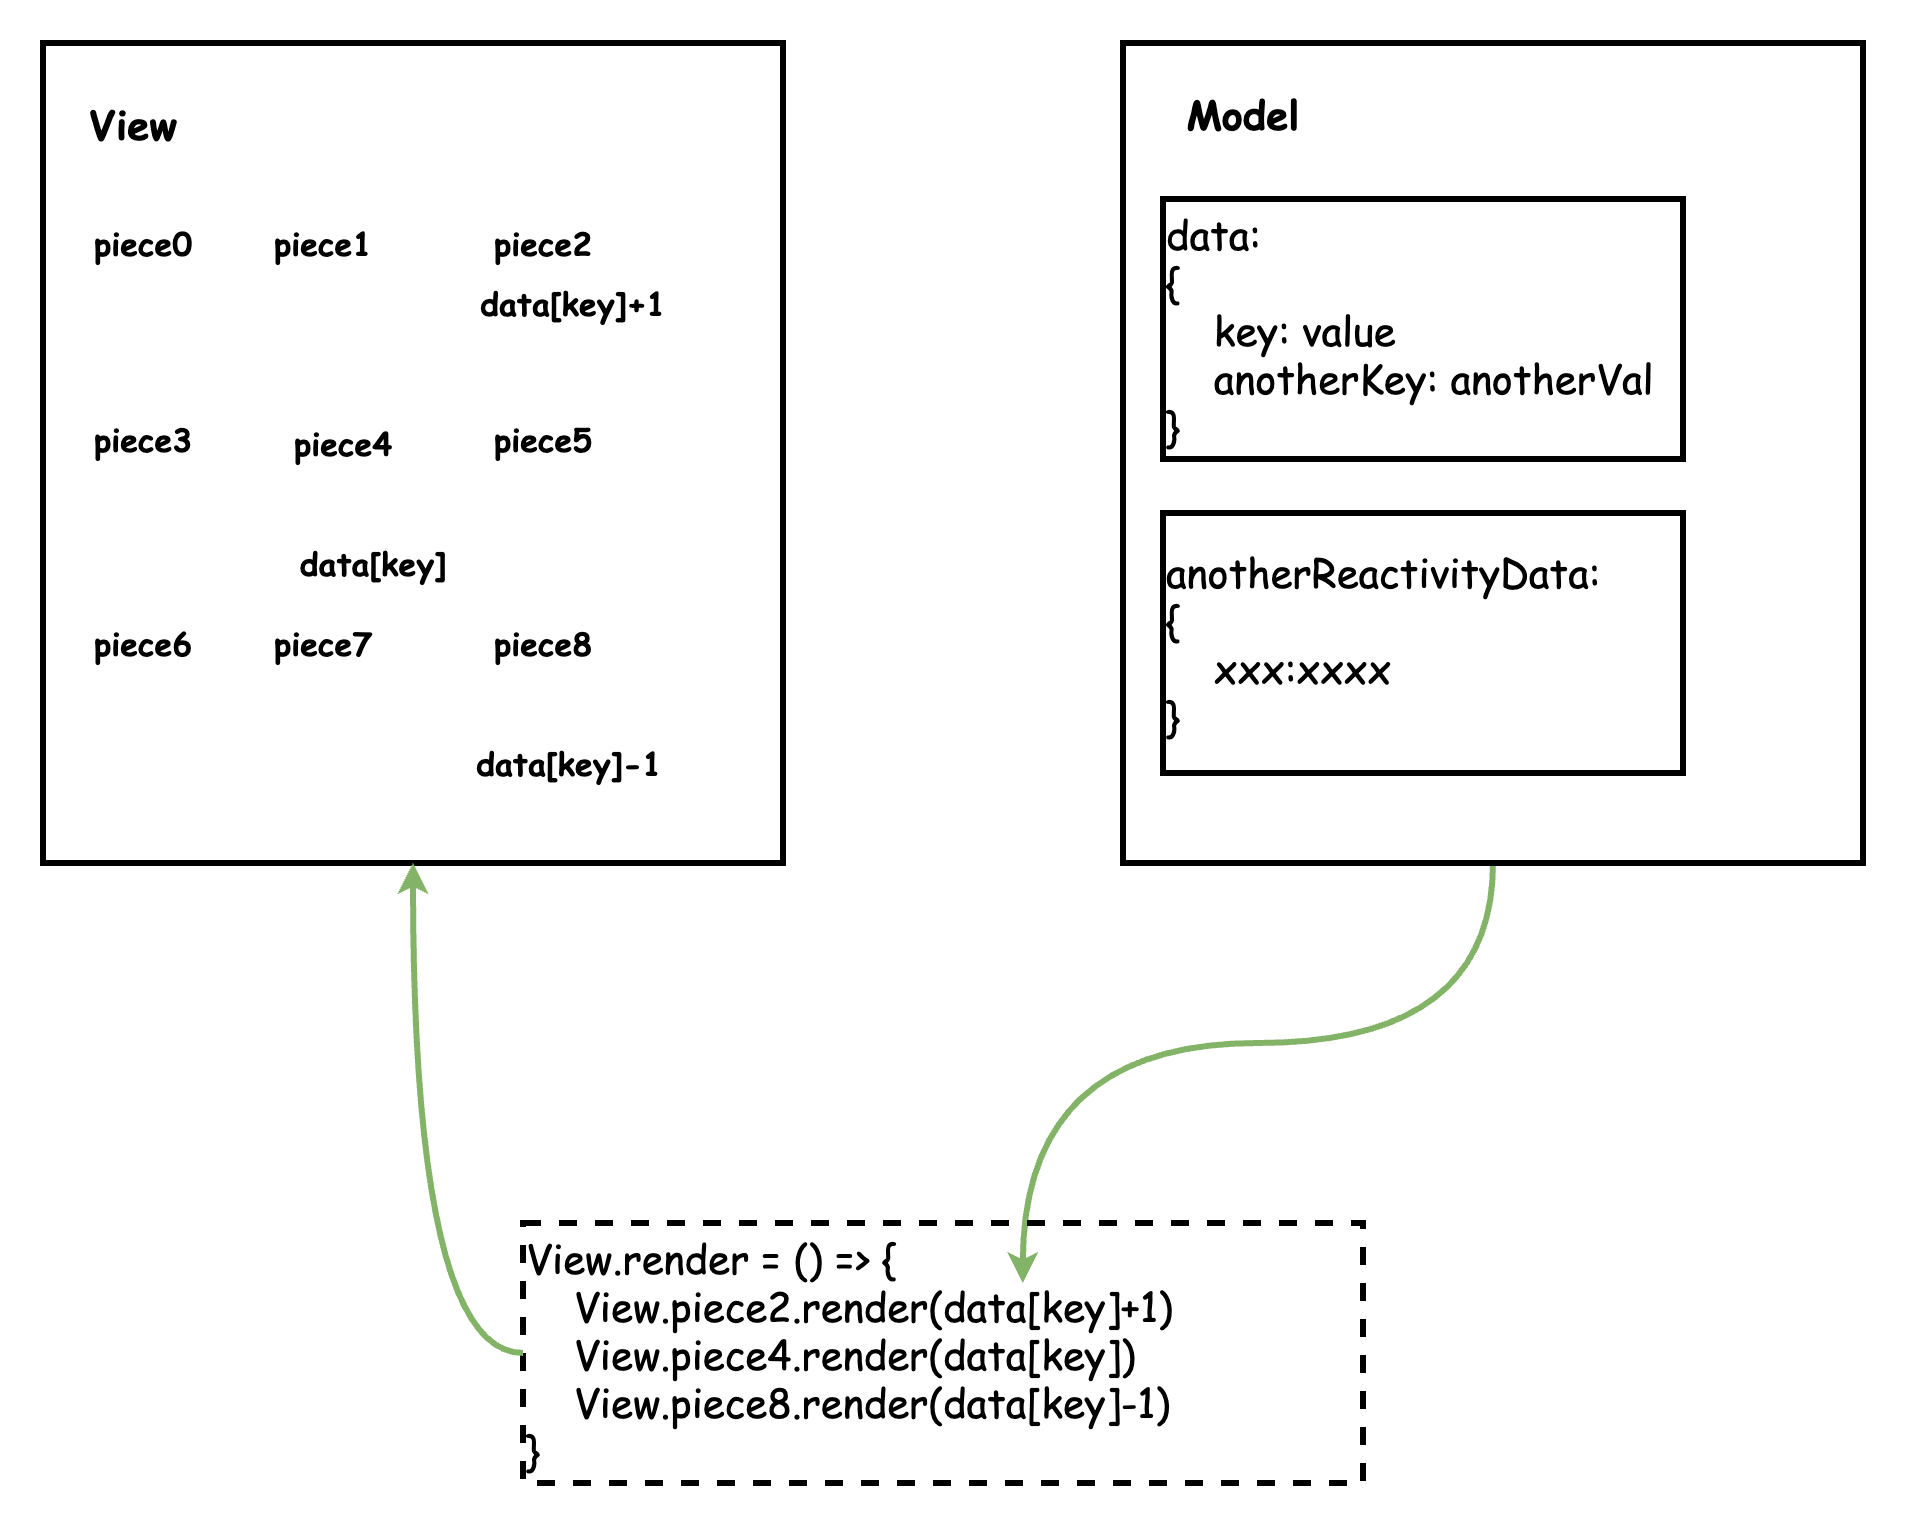

The diagram above was exported from draw.io. Its source (the exported page's mxGraphModel, read from the mxfile embedded in the PNG):
<mxGraphModel dx="561" dy="363" grid="1" gridSize="10" guides="1" tooltips="1" connect="1" arrows="1" fold="1" page="1" pageScale="1" pageWidth="1027" pageHeight="2069" background="#ffffff" math="0" shadow="0">
  <root>
    <mxCell id="0" />
    <mxCell id="1" parent="0" />
    <mxCell id="Sxr7WbVe7y9Q5EONCjwQ-3" value="" style="shape=image;html=1;verticalAlign=top;verticalLabelPosition=bottom;labelBackgroundColor=#ffffff;imageAspect=0;aspect=fixed;image=https://cdn2.iconfinder.com/data/icons/essential-web-5/50/puzzle-solution-problem-challenge-resolution-128.png" parent="1" vertex="1">
      <mxGeometry x="300" y="300" width="128" height="128" as="geometry" />
    </mxCell>
    <mxCell id="Sxr7WbVe7y9Q5EONCjwQ-11" value="" style="shape=image;html=1;verticalAlign=top;verticalLabelPosition=bottom;labelBackgroundColor=#ffffff;imageAspect=0;aspect=fixed;image=https://cdn2.iconfinder.com/data/icons/essential-web-5/50/puzzle-solution-problem-challenge-resolution-128.png;direction=east;" parent="1" vertex="1">
      <mxGeometry x="200" y="200" width="128" height="128" as="geometry" />
    </mxCell>
    <mxCell id="Sxr7WbVe7y9Q5EONCjwQ-12" value="" style="shape=image;html=1;verticalAlign=top;verticalLabelPosition=bottom;labelBackgroundColor=#ffffff;imageAspect=0;aspect=fixed;image=https://cdn2.iconfinder.com/data/icons/essential-web-5/50/puzzle-solution-problem-challenge-resolution-128.png;direction=north;" parent="1" vertex="1">
      <mxGeometry x="280" y="100" width="128" height="128" as="geometry" />
    </mxCell>
    <mxCell id="Sxr7WbVe7y9Q5EONCjwQ-13" value="" style="rounded=0;whiteSpace=wrap;html=1;fillColor=none;strokeWidth=3;" parent="1" vertex="1">
      <mxGeometry x="90" y="40" width="370" height="410" as="geometry" />
    </mxCell>
    <mxCell id="Sxr7WbVe7y9Q5EONCjwQ-14" value="&lt;b&gt;piece0&lt;/b&gt;" style="text;html=1;resizable=0;autosize=1;align=center;verticalAlign=middle;points=[];fillColor=none;strokeColor=none;rounded=0;fontFamily=Comic Sans MS;fontSize=16;" parent="1" vertex="1">
      <mxGeometry x="110" y="130" width="60" height="20" as="geometry" />
    </mxCell>
    <mxCell id="Sxr7WbVe7y9Q5EONCjwQ-15" value="&lt;font style=&quot;font-size: 20px;&quot;&gt;&lt;b style=&quot;font-size: 20px;&quot;&gt;View&lt;/b&gt;&lt;/font&gt;" style="text;html=1;resizable=0;autosize=1;align=center;verticalAlign=middle;points=[];fillColor=none;strokeColor=none;rounded=0;fontFamily=Comic Sans MS;fontSize=20;" parent="1" vertex="1">
      <mxGeometry x="105" y="65" width="60" height="30" as="geometry" />
    </mxCell>
    <mxCell id="Sxr7WbVe7y9Q5EONCjwQ-16" value="&lt;b&gt;piece1&lt;/b&gt;" style="text;html=1;resizable=0;autosize=1;align=center;verticalAlign=middle;points=[];fillColor=none;strokeColor=none;rounded=0;fontFamily=Comic Sans MS;fontSize=16;" parent="1" vertex="1">
      <mxGeometry x="200" y="130" width="60" height="20" as="geometry" />
    </mxCell>
    <mxCell id="Sxr7WbVe7y9Q5EONCjwQ-17" value="&lt;b&gt;piece2&lt;/b&gt;" style="text;html=1;resizable=0;autosize=1;align=center;verticalAlign=middle;points=[];fillColor=none;strokeColor=none;rounded=0;fontFamily=Comic Sans MS;fontSize=16;" parent="1" vertex="1">
      <mxGeometry x="310" y="130" width="60" height="20" as="geometry" />
    </mxCell>
    <mxCell id="Sxr7WbVe7y9Q5EONCjwQ-18" value="&lt;b&gt;piece3&lt;/b&gt;" style="text;html=1;resizable=0;autosize=1;align=center;verticalAlign=middle;points=[];fillColor=none;strokeColor=none;rounded=0;fontFamily=Comic Sans MS;fontSize=16;" parent="1" vertex="1">
      <mxGeometry x="110" y="228" width="60" height="20" as="geometry" />
    </mxCell>
    <mxCell id="Sxr7WbVe7y9Q5EONCjwQ-19" value="&lt;b&gt;piece4&lt;/b&gt;" style="text;html=1;resizable=0;autosize=1;align=center;verticalAlign=middle;points=[];fillColor=none;strokeColor=none;rounded=0;fontFamily=Comic Sans MS;fontSize=16;" parent="1" vertex="1">
      <mxGeometry x="210" y="230" width="60" height="20" as="geometry" />
    </mxCell>
    <mxCell id="Sxr7WbVe7y9Q5EONCjwQ-20" value="&lt;b&gt;piece5&lt;/b&gt;" style="text;html=1;resizable=0;autosize=1;align=center;verticalAlign=middle;points=[];fillColor=none;strokeColor=none;rounded=0;fontFamily=Comic Sans MS;fontSize=16;" parent="1" vertex="1">
      <mxGeometry x="310" y="228" width="60" height="20" as="geometry" />
    </mxCell>
    <mxCell id="Sxr7WbVe7y9Q5EONCjwQ-21" value="&lt;b&gt;piece6&lt;/b&gt;" style="text;html=1;resizable=0;autosize=1;align=center;verticalAlign=middle;points=[];fillColor=none;strokeColor=none;rounded=0;fontFamily=Comic Sans MS;fontSize=16;" parent="1" vertex="1">
      <mxGeometry x="110" y="330" width="60" height="20" as="geometry" />
    </mxCell>
    <mxCell id="Sxr7WbVe7y9Q5EONCjwQ-22" value="&lt;b&gt;piece8&lt;/b&gt;" style="text;html=1;resizable=0;autosize=1;align=center;verticalAlign=middle;points=[];fillColor=none;strokeColor=none;rounded=0;fontFamily=Comic Sans MS;fontSize=16;" parent="1" vertex="1">
      <mxGeometry x="310" y="330" width="60" height="20" as="geometry" />
    </mxCell>
    <mxCell id="Sxr7WbVe7y9Q5EONCjwQ-23" value="&lt;b&gt;piece7&lt;/b&gt;" style="text;html=1;resizable=0;autosize=1;align=center;verticalAlign=middle;points=[];fillColor=none;strokeColor=none;rounded=0;fontFamily=Comic Sans MS;fontSize=16;" parent="1" vertex="1">
      <mxGeometry x="200" y="330" width="60" height="20" as="geometry" />
    </mxCell>
    <mxCell id="Sxr7WbVe7y9Q5EONCjwQ-24" value="&lt;b&gt;data[key]&lt;/b&gt;" style="text;html=1;resizable=0;autosize=1;align=center;verticalAlign=middle;points=[];fillColor=none;strokeColor=none;rounded=0;fontFamily=Comic Sans MS;fontSize=16;" parent="1" vertex="1">
      <mxGeometry x="210" y="290" width="90" height="20" as="geometry" />
    </mxCell>
    <mxCell id="Sxr7WbVe7y9Q5EONCjwQ-25" value="&lt;b&gt;data[key]-1&lt;/b&gt;" style="text;html=1;resizable=0;autosize=1;align=center;verticalAlign=middle;points=[];fillColor=none;strokeColor=none;rounded=0;fontFamily=Comic Sans MS;fontSize=16;" parent="1" vertex="1">
      <mxGeometry x="298" y="390" width="110" height="20" as="geometry" />
    </mxCell>
    <mxCell id="Sxr7WbVe7y9Q5EONCjwQ-26" value="&lt;b&gt;data[key]+1&lt;/b&gt;" style="text;html=1;resizable=0;autosize=1;align=center;verticalAlign=middle;points=[];fillColor=none;strokeColor=none;rounded=0;fontFamily=Comic Sans MS;fontSize=16;" parent="1" vertex="1">
      <mxGeometry x="300" y="160" width="110" height="20" as="geometry" />
    </mxCell>
    <mxCell id="Sxr7WbVe7y9Q5EONCjwQ-33" value="" style="edgeStyle=orthogonalEdgeStyle;orthogonalLoop=1;jettySize=auto;html=1;fontFamily=Comic Sans MS;fontSize=20;entryX=0.595;entryY=0.231;entryDx=0;entryDy=0;entryPerimeter=0;curved=1;strokeWidth=3;fillColor=#d5e8d4;strokeColor=#82b366;" parent="1" source="Sxr7WbVe7y9Q5EONCjwQ-27" target="Sxr7WbVe7y9Q5EONCjwQ-31" edge="1">
      <mxGeometry relative="1" as="geometry">
        <mxPoint x="815" y="530" as="targetPoint" />
      </mxGeometry>
    </mxCell>
    <mxCell id="Sxr7WbVe7y9Q5EONCjwQ-27" value="" style="rounded=0;whiteSpace=wrap;html=1;fillColor=none;strokeWidth=3;" parent="1" vertex="1">
      <mxGeometry x="630" y="40" width="370" height="410" as="geometry" />
    </mxCell>
    <mxCell id="Sxr7WbVe7y9Q5EONCjwQ-28" value="data: &lt;br&gt;{&lt;br&gt;&amp;nbsp; &amp;nbsp; key: value&lt;br&gt;&lt;div&gt;&lt;span&gt;&amp;nbsp; &amp;nbsp; anotherKey: anotherVal&lt;/span&gt;&lt;/div&gt;}" style="rounded=0;whiteSpace=wrap;html=1;strokeWidth=3;fillColor=none;fontFamily=Comic Sans MS;fontSize=20;align=left;" parent="1" vertex="1">
      <mxGeometry x="650" y="118" width="260" height="130" as="geometry" />
    </mxCell>
    <mxCell id="Sxr7WbVe7y9Q5EONCjwQ-29" value="&lt;font style=&quot;font-size: 20px&quot;&gt;&lt;b style=&quot;font-size: 20px&quot;&gt;Model&lt;/b&gt;&lt;/font&gt;" style="text;html=1;resizable=0;autosize=1;align=center;verticalAlign=middle;points=[];fillColor=none;strokeColor=none;rounded=0;fontFamily=Comic Sans MS;fontSize=20;" parent="1" vertex="1">
      <mxGeometry x="655" y="60" width="70" height="30" as="geometry" />
    </mxCell>
    <mxCell id="Sxr7WbVe7y9Q5EONCjwQ-30" value="anotherReactivityData: &lt;br&gt;{&lt;br&gt;&amp;nbsp; &amp;nbsp; xxx:xxxx&lt;br&gt;}" style="rounded=0;whiteSpace=wrap;html=1;strokeWidth=3;fillColor=none;fontFamily=Comic Sans MS;fontSize=20;align=left;" parent="1" vertex="1">
      <mxGeometry x="650" y="275" width="260" height="130" as="geometry" />
    </mxCell>
    <mxCell id="Sxr7WbVe7y9Q5EONCjwQ-31" value="View.render = () =&amp;gt; {&lt;br&gt;&amp;nbsp; &amp;nbsp; View.piece2.render(data[key]+1)&lt;br&gt;&amp;nbsp; &amp;nbsp; View.piece4.render(data[key])&lt;br&gt;&amp;nbsp; &amp;nbsp; View.piece8.render(data[key]-1)&lt;br&gt;}" style="rounded=0;whiteSpace=wrap;html=1;strokeWidth=3;fillColor=none;fontFamily=Comic Sans MS;fontSize=20;align=left;dashed=1;" parent="1" vertex="1">
      <mxGeometry x="330" y="630" width="420" height="130" as="geometry" />
    </mxCell>
    <mxCell id="Sxr7WbVe7y9Q5EONCjwQ-35" value="" style="edgeStyle=orthogonalEdgeStyle;orthogonalLoop=1;jettySize=auto;html=1;fontFamily=Comic Sans MS;fontSize=20;entryX=0.5;entryY=1;entryDx=0;entryDy=0;curved=1;strokeWidth=3;fillColor=#d5e8d4;strokeColor=#82b366;exitX=0;exitY=0.5;exitDx=0;exitDy=0;" parent="1" source="Sxr7WbVe7y9Q5EONCjwQ-31" target="Sxr7WbVe7y9Q5EONCjwQ-13" edge="1">
      <mxGeometry relative="1" as="geometry">
        <mxPoint x="605.1" y="390" as="sourcePoint" />
        <mxPoint x="370.0000000000001" y="600.03" as="targetPoint" />
      </mxGeometry>
    </mxCell>
  </root>
</mxGraphModel>